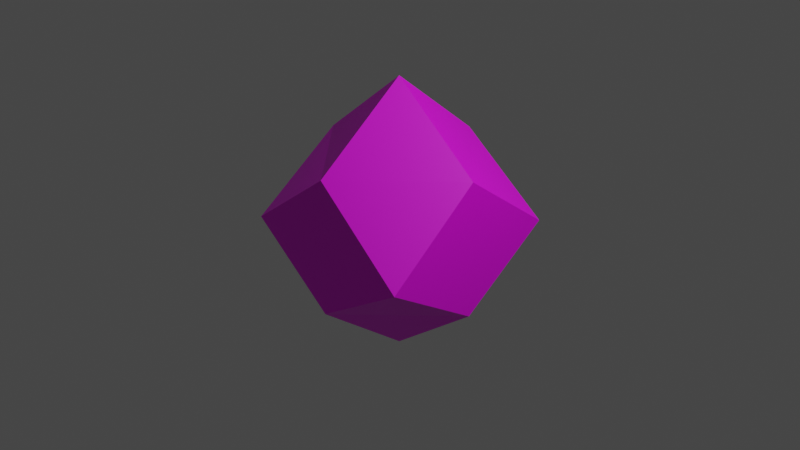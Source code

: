 # Source: BossAimBul.blend  (saved by Blender 3.3.6; exported with 4.5.12 LTS)
import bpy
from mathutils import Matrix  # noqa: F401  (used for matrix-valued properties, if any)

bpy.ops.wm.read_factory_settings(use_empty=True)
scene = bpy.context.scene
scene.name = 'Scene'

# ---- collections
col_collection = bpy.data.collections.new('Collection'); scene.collection.children.link(col_collection)

# ---- images (referenced by path relative to the original .blend; pixels are not part of the script)
import os
ASSET_DIR = os.environ.get("B2B_ASSET_DIR", "")  # directory of the original .blend (textures are referenced by path, not embedded)
HERE = os.path.dirname(os.path.abspath(__file__))  # packed textures are extracted next to this script under _unpacked/

def load_image(name, relpath, width, height, colorspace="sRGB"):
    """Load a texture the original file referenced (path relative to the .blend, or extracted next to this script)."""
    p = next((c for c in (os.path.join(HERE, relpath), os.path.join(ASSET_DIR, relpath)) if relpath and os.path.exists(c)), "")
    if p:
        img = bpy.data.images.load(p, check_existing=True)
        img.name = name
    else:  # same state as the original file: an image datablock whose file is absent (Cycles renders it pink)
        img = bpy.data.images.new(name, width, height)
        img.source = "FILE"
        img.filepath = "//" + (relpath or name)
    img.colorspace_settings.name = colorspace
    return img
img_bossaimbul = load_image('BossAimBul', 'BossAimBul.png', 1024, 1024, 'sRGB')

# ---- materials (node trees are filled in below, after node groups)
mat_x = bpy.data.materials.new('マテリアル')
mat_x.use_transparent_shadow = False

# ---- material node trees
mat_x.use_nodes = True; mat_x.node_tree.nodes.clear()
_N = mat_x.node_tree.nodes; _L = mat_x.node_tree.links
n0 = _N.new('ShaderNodeBsdfPrincipled'); n0.name = 'Principled BSDF'; n0.location = (10, 300)
n0.distribution = 'GGX'
n0.subsurface_method = 'RANDOM_WALK_SKIN'
n0.inputs[3].default_value = 1.45
n0.inputs[27].default_value = (0.0, 0.0, 0.0, 1.0)
n0.inputs[28].default_value = 1.0
n1 = _N.new('ShaderNodeOutputMaterial'); n1.name = 'Material Output'; n1.location = (300, 300)
n2 = _N.new('ShaderNodeTexImage'); n2.name = '画像テクスチャ'; n2.location = (-280, 280)
n2.image = img_bossaimbul
_L.new(n0.outputs[0], n1.inputs[0])
_L.new(n2.outputs[0], n0.inputs[0])
n1.is_active_output = True

# ---- world
world_world = bpy.data.worlds.new('World'); scene.world = world_world
world_world.use_nodes = True; world_world.node_tree.nodes.clear()
_N = world_world.node_tree.nodes; _L = world_world.node_tree.links
n0 = _N.new('ShaderNodeOutputWorld'); n0.name = 'World Output'; n0.location = (300, 300)
n1 = _N.new('ShaderNodeBackground'); n1.name = 'Background'; n1.location = (10, 300)
n1.inputs[0].default_value = (0.05088, 0.05088, 0.05088, 1.0)
_L.new(n1.outputs[0], n0.inputs[0])
n0.is_active_output = True
world_world.color = (0.05088, 0.05088, 0.05088)
world_world.use_sun_shadow = False
world_world.sun_shadow_jitter_overblur = 0.0

# ---- cameras
cam_camera = bpy.data.cameras.new('Camera')
cam_camera.clip_end = 100.0
cam_camera.ortho_scale = 7.314

# ---- lights
light_light = bpy.data.lights.new('Light', 'POINT')
light_light.transmission_factor = 0.0
light_light.energy = 1000.0
light_light.shadow_soft_size = 0.1
light_light.shadow_maximum_resolution = 0.006
light_light.use_absolute_resolution = True

# ---- meshes
me_x = bpy.data.meshes.new('立方体')
me_x.from_pydata([(-1.0, 0.0, 0.7309), (1.0, 0.0, 0.7309), (0.0, 1.0, 0.7309), (0.0, -1.0, 0.7309), (0.0, 0.0, 1.521), (0.0, 0.0, -1.463), (1.0, 0.0, -0.7129), (-1.0, 0.0, -0.7129), (0.0, 1.0, -0.7129), (0.0, -1.0, -0.7129), (-0.9877, -0.9968, 0.009005), (1.006, 0.9922, 0.009005), (1.002, -1.003, -0.09352), (-1.004, 0.9977, 0.01931)], [], [(4, 3, 0), (2, 4, 0), (1, 3, 4), (1, 4, 2), (5, 7, 9), (8, 7, 5), (6, 5, 9), (6, 8, 5), (2, 0, 13), (0, 10, 7), (1, 11, 6), (3, 1, 12), (7, 10, 9), (9, 10, 3), (3, 10, 0), (6, 11, 8), (8, 11, 2), (2, 11, 1), (12, 1, 6), (6, 9, 12), (9, 3, 12), (13, 0, 7), (7, 8, 13), (8, 2, 13)])
_uv = me_x.uv_layers.new(name='UVマップ')
_uv.uv.foreach_set('vector', [0.75, 0.625, 0.75, 0.75, 0.875, 0.625, 0.75, 0.5, 0.75, 0.625, 0.875, 0.625, 0.625, 0.625, 0.75, 0.75, 0.75, 0.625, 0.625, 0.625, 0.75, 0.625, 0.75, 0.5, 0.75, 0.625, 0.875, 0.625, 0.75, 0.75, 0.75, 0.5, 0.875, 0.625, 0.75, 0.625, 0.625, 0.625, 0.75, 0.625, 0.75, 0.75, 0.625, 0.625, 0.75, 0.5, 0.75, 0.625, 0.75, 0.5, 0.875, 0.625, 0.8125, 0.5625, 0.875, 0.625, 0.8125, 0.6875, 0.875, 0.625, 0.625, 0.625, 0.6875, 0.5625, 0.625, 0.625, 0.75, 0.75, 0.625, 0.625, 0.6875, 0.6875, 0.875, 0.625, 0.8125, 0.6875, 0.75, 0.75, 0.75, 0.75, 0.8125, 0.6875, 0.75, 0.75, 0.75, 0.75, 0.8125, 0.6875, 0.875, 0.625, 0.625, 0.625, 0.6875, 0.5625, 0.75, 0.5, 0.75, 0.5, 0.6875, 0.5625, 0.75, 0.5, 0.75, 0.5, 0.6875, 0.5625, 0.625, 0.625, 0.6875, 0.6875, 0.625, 0.625, 0.625, 0.625, 0.625, 0.625, 0.75, 0.75, 0.6875, 0.6875, 0.75, 0.75, 0.75, 0.75, 0.6875, 0.6875, 0.8125, 0.5625, 0.875, 0.625, 0.875, 0.625, 0.875, 0.625, 0.75, 0.5, 0.8125, 0.5625, 0.75, 0.5, 0.75, 0.5, 0.8125, 0.5625])
me_x.materials.append(mat_x)
me_x.update()

# ---- objects
ob_light = bpy.data.objects.new('Light', light_light)
ob_camera = bpy.data.objects.new('Camera', cam_camera)
ob_x = bpy.data.objects.new('立方体', me_x)

# ---- transforms, parenting, visibility, modifiers, constraints
ob_light.location = (4.076, 1.005, 5.904)
ob_light.rotation_euler = (0.6503, 0.05522, 1.866)
ob_light.lock_rotations_4d = False
ob_light.empty_display_type = 'ARROWS'
ob_light.color = (0.0, 0.0, 0.0, 0.0)
ob_light.lineart.crease_threshold = 0.0
ob_camera.location = (7.359, -6.926, 4.958)
ob_camera.rotation_euler = (1.109, 0.0, 0.8149)
ob_camera.lock_rotations_4d = False
ob_camera.empty_display_type = 'ARROWS'
ob_camera.color = (0.0, 0.0, 0.0, 0.0)
ob_camera.display_type = 'WIRE'
ob_camera.lineart.crease_threshold = 0.0
ob_x.location = (0.0, 0.0, 0.0)

# ---- collection membership
col_collection.objects.link(ob_light)
col_collection.objects.link(ob_camera)
col_collection.objects.link(ob_x)

# ---- scene / render settings (as saved in the file)
scene.camera = ob_camera
scene.frame_start = 1; scene.frame_end = 250; scene.frame_set(1)
scene.render.engine = 'BLENDER_EEVEE_NEXT'
scene.cycles.sampling_pattern = 'TABULATED_SOBOL'
scene.cycles.use_light_tree = False
scene.view_settings.view_transform = 'Filmic'
bpy.context.view_layer.update()
